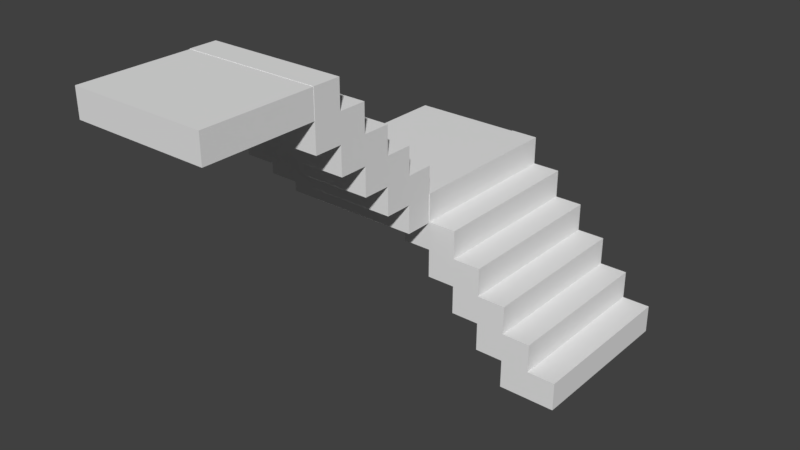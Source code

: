 # Source: StairsV1.blend  (saved by Blender 2.79.0; exported with 4.5.12 LTS)
import bpy
from mathutils import Matrix  # noqa: F401  (used for matrix-valued properties, if any)

bpy.ops.wm.read_factory_settings(use_empty=True)
scene = bpy.context.scene
scene.name = 'Scene'

# ---- collections
col_collection_1 = bpy.data.collections.new('Collection 1'); scene.collection.children.link(col_collection_1)

# ---- materials (node trees are filled in below, after node groups)
mat_material = bpy.data.materials.new('Material')
mat_material.alpha_threshold = 0.0
mat_material.use_transparent_shadow = False
mat_material.roughness = 0.5
mat_material.line_color = (0.0, 0.0, 0.0, 1.0)
mat_material_001 = bpy.data.materials.new('Material.001')
mat_material_001.alpha_threshold = 0.0
mat_material_001.use_transparent_shadow = False
mat_material_001.roughness = 0.5
mat_material_001.line_color = (0.0, 0.0, 0.0, 1.0)

# ---- material node trees

# ---- world
world_world = bpy.data.worlds.new('World'); scene.world = world_world
world_world.color = (0.05088, 0.05088, 0.05088)
world_world.use_sun_shadow = False
world_world.sun_shadow_jitter_overblur = 0.0
world_world.cycles.sampling_method = 'MANUAL'

# ---- meshes
me_cube = bpy.data.meshes.new('Cube')
me_cube.from_pydata([(1.0, 1.0, -1.0), (1.0, -1.0, -1.0), (-1.0, -1.0, 1.0), (-1.0, 1.0, 1.0), (1.0, 1.0, -0.6667), (1.0, -1.0, -0.6667), (-1.0, -1.0, 0.3333), (-1.0, -1.0, 0.6667), (-1.0, 1.0, 0.3333), (-1.0, 1.0, 0.6667), (0.6667, 1.0, -1.0), (0.3333, 1.0, -1.0), (0.6667, -1.0, -1.0), (0.3333, -1.0, -1.0), (-0.6667, 1.0, 1.0), (-0.6667, -1.0, 1.0), (-0.3333, 1.0, 0.6667), (-0.6667, 1.0, 0.6667), (2.384e-07, 1.0, 0.3333), (-0.3333, 1.0, 0.3333), (-0.6667, 1.0, 0.3333), (0.3333, 1.0, 2.98e-08), (1.788e-07, 1.0, 2.98e-08), (-0.3333, 1.0, 2.98e-08), (-0.6667, 1.0, 2.98e-08), (0.6667, 1.0, -0.3333), (0.3333, 1.0, -0.3333), (2.086e-07, 1.0, -0.3333), (-0.3333, 1.0, -0.3333), (0.6667, 1.0, -0.6667), (0.3333, 1.0, -0.6667), (1.788e-07, 1.0, -0.6667), (0.6667, -1.0, -0.6667), (0.3333, -1.0, -0.6667), (-1.49e-07, -1.0, -0.6667), (0.6667, -1.0, -0.3333), (0.3333, -1.0, -0.3333), (-1.788e-07, -1.0, -0.3333), (-0.3333, -1.0, -0.3333), (0.3333, -1.0, 2.98e-08), (-2.98e-07, -1.0, 2.98e-08), (-0.3333, -1.0, 2.98e-08), (-0.6667, -1.0, 2.98e-08), (-3.874e-07, -1.0, 0.3333), (-0.3333, -1.0, 0.3333), (-0.6667, -1.0, 0.3333), (-0.3333, -1.0, 0.6667), (-0.6667, -1.0, 0.6667), (-2.322, -0.9961, 0.6701), (-2.322, -0.9961, 0.9969), (-2.322, 0.9925, 0.6701), (-2.322, 0.9925, 0.9969), (-0.6704, -0.9961, 0.6701), (-0.6704, -0.9961, 0.9969), (-0.6704, 0.9925, 0.6701), (-0.6704, 0.9925, 0.9969), (-2.325, -0.6668, 0.6555), (-0.6733, -0.6668, 0.6555), (-0.6733, -2.667, 2.656), (-2.325, -2.667, 2.656), (-2.325, -0.6668, 0.9888), (-0.6733, -0.6668, 0.9888), (-0.6733, -2.667, 1.989), (-0.6733, -2.667, 2.322), (-2.325, -2.667, 1.989), (-2.325, -2.667, 2.322), (-2.325, -1.0, 0.6555), (-2.325, -1.333, 0.6555), (-0.6733, -1.0, 0.6555), (-0.6733, -1.333, 0.6555), (-2.325, -2.333, 2.656), (-0.6733, -2.333, 2.656), (-2.325, -2.0, 2.322), (-2.325, -2.333, 2.322), (-2.325, -1.667, 1.989), (-2.325, -2.0, 1.989), (-2.325, -2.333, 1.989), (-2.325, -1.333, 1.656), (-2.325, -1.667, 1.656), (-2.325, -2.0, 1.656), (-2.325, -2.333, 1.656), (-2.325, -1.0, 1.322), (-2.325, -1.333, 1.322), (-2.325, -1.667, 1.322), (-2.325, -2.0, 1.322), (-2.325, -1.0, 0.9888), (-2.325, -1.333, 0.9888), (-2.325, -1.667, 0.9888), (-0.6733, -1.0, 0.9888), (-0.6733, -1.333, 0.9888), (-0.6733, -1.667, 0.9888), (-0.6733, -1.0, 1.322), (-0.6733, -1.333, 1.322), (-0.6733, -1.667, 1.322), (-0.6733, -2.0, 1.322), (-0.6733, -1.333, 1.656), (-0.6733, -1.667, 1.656), (-0.6733, -2.0, 1.656), (-0.6733, -2.333, 1.656), (-0.6733, -1.667, 1.989), (-0.6733, -2.0, 1.989), (-0.6733, -2.333, 1.989), (-0.6733, -2.0, 2.322), (-0.6733, -2.333, 2.322), (-0.6765, -3.988, 2.326), (-0.6765, -3.988, 2.652), (-2.319, -3.988, 2.326), (-2.319, -3.988, 2.652), (-0.6765, -2.337, 2.326), (-0.6765, -2.337, 2.652), (-2.319, -2.337, 2.326), (-2.319, -2.337, 2.652)], [], [(14, 3, 2, 15), (47, 15, 2, 7), (7, 2, 3, 9), (14, 17, 9, 3), (17, 20, 8, 9), (6, 7, 9, 8), (45, 47, 7, 6), (0, 4, 5, 1), (44, 46, 47, 45), (40, 43, 44, 41), (41, 44, 45, 42), (36, 39, 40, 37), (37, 40, 41, 38), (32, 35, 36, 33), (33, 36, 37, 34), (1, 5, 32, 12), (12, 32, 33, 13), (25, 29, 30, 26), (26, 30, 31, 27), (17, 47, 46, 16), (21, 26, 27, 22), (22, 27, 28, 23), (33, 30, 11, 13), (18, 22, 23, 19), (19, 23, 24, 20), (16, 19, 20, 17), (4, 0, 10, 29), (29, 10, 11, 30), (31, 30, 33, 34), (37, 27, 31, 34), (28, 27, 37, 38), (35, 32, 29, 25), (0, 1, 12, 10), (10, 12, 13, 11), (41, 23, 28, 38), (24, 23, 41, 42), (45, 20, 24, 42), (39, 36, 26, 21), (26, 36, 35, 25), (5, 4, 29, 25, 26, 32), (43, 40, 22, 18), (22, 40, 39, 21), (46, 44, 19, 16), (19, 44, 43, 18), (17, 14, 15, 47), (8, 20, 45, 6), (48, 49, 51, 50), (50, 51, 55, 54), (54, 55, 53, 52), (52, 53, 49, 48), (50, 54, 52, 48), (55, 51, 49, 53), (70, 59, 58, 71), (103, 71, 58, 63), (63, 58, 59, 65), (70, 73, 65, 59), (73, 76, 64, 65), (62, 63, 65, 64), (101, 103, 63, 62), (56, 60, 61, 57), (100, 102, 103, 101), (96, 99, 100, 97), (97, 100, 101, 98), (92, 95, 96, 93), (93, 96, 97, 94), (88, 91, 92, 89), (89, 92, 93, 90), (57, 61, 88, 68), (68, 88, 89, 69), (81, 85, 86, 82), (82, 86, 87, 83), (73, 103, 102, 72), (77, 82, 83, 78), (78, 83, 84, 79), (89, 86, 67, 69), (74, 78, 79, 75), (75, 79, 80, 76), (72, 75, 76, 73), (60, 56, 66, 85), (85, 66, 67, 86), (87, 86, 89, 90), (93, 83, 87, 90), (84, 83, 93, 94), (91, 88, 85, 81), (56, 57, 68, 66), (66, 68, 69, 67), (97, 79, 84, 94), (80, 79, 97, 98), (101, 76, 80, 98), (95, 92, 82, 77), (82, 92, 91, 81), (61, 60, 85, 81, 82, 88), (99, 96, 78, 74), (78, 96, 95, 77), (102, 100, 75, 72), (75, 100, 99, 74), (73, 70, 71, 103), (64, 76, 101, 62), (104, 105, 107, 106), (106, 107, 111, 110), (110, 111, 109, 108), (108, 109, 105, 104), (106, 110, 108, 104), (111, 107, 105, 109)])
me_cube.polygons.foreach_set('material_index', [0, 0, 0, 0, 0, 0, 0, 0, 0, 0, 0, 0, 0, 0, 0, 0, 0, 0, 0, 0, 0, 0, 0, 0, 0, 0, 0, 0, 0, 0, 0, 0, 0, 0, 0, 0, 0, 0, 0, 0, 0, 0, 0, 0, 0, 0, 0, 0, 0, 0, 0, 0, 1, 1, 1, 1, 1, 1, 1, 1, 1, 1, 1, 1, 1, 1, 1, 1, 1, 1, 1, 1, 1, 1, 1, 1, 1, 1, 1, 1, 1, 1, 1, 1, 1, 1, 1, 1, 1, 1, 1, 1, 1, 1, 1, 1, 1, 1, 1, 1, 1, 1, 1, 1])
me_cube.materials.append(mat_material)
me_cube.materials.append(mat_material_001)
me_cube.use_remesh_preserve_volume = False
me_cube.use_remesh_preserve_attributes = False
me_cube.use_mirror_vertex_groups = False
me_cube.update()

# ---- objects
ob_cube = bpy.data.objects.new('Cube', me_cube)

# ---- transforms, parenting, visibility, modifiers, constraints
ob_cube.location = (0.0, 0.3024, 3.266)
ob_cube.scale = (1.954, 1.954, 1.954)
ob_cube.lock_rotations_4d = False
ob_cube.empty_display_type = 'ARROWS'
ob_cube.lineart.crease_threshold = 0.0

# ---- collection membership
col_collection_1.objects.link(ob_cube)

# ---- scene / render settings (as saved in the file)
scene.frame_start = 1; scene.frame_end = 250; scene.frame_set(1)
scene.render.engine = 'BLENDER_EEVEE_NEXT'
scene.render.resolution_percentage = 50
scene.render.dither_intensity = 0.0
scene.cycles.use_denoising = False
scene.cycles.samples = 128
scene.cycles.sampling_pattern = 'TABULATED_SOBOL'
scene.cycles.use_adaptive_sampling = False
scene.cycles.use_light_tree = False
scene.cycles.blur_glossy = 0.0
scene.cycles.sample_clamp_indirect = 0.0
scene.view_settings.view_transform = 'Standard'
bpy.context.view_layer.update()

# ---- added for rendering (the .blend has no active camera and no usable light): camera, sun
cam_auto = bpy.data.cameras.new('AutoCamera')
cam_auto.lens = 50.0
cam_auto.sensor_width = 36.0
cam_auto.clip_end = 1000.0
ob_auto_camera = bpy.data.objects.new('AutoCamera', cam_auto)
scene.collection.objects.link(ob_auto_camera)
ob_auto_camera.location = (11.3982, -17.8481, 15.0378)
ob_auto_camera.rotation_euler = (1.09748, -7.21219e-08, 0.694738)
scene.camera = ob_auto_camera
light_auto_sun = bpy.data.lights.new('AutoSun', 'SUN')
light_auto_sun.energy = 3.0
light_auto_sun.angle = 0.0523599
ob_auto_sun = bpy.data.objects.new('AutoSun', light_auto_sun)
scene.collection.objects.link(ob_auto_sun)
ob_auto_sun.rotation_euler = (0.872665, 0.174533, 0.523599)
bpy.context.view_layer.update()
